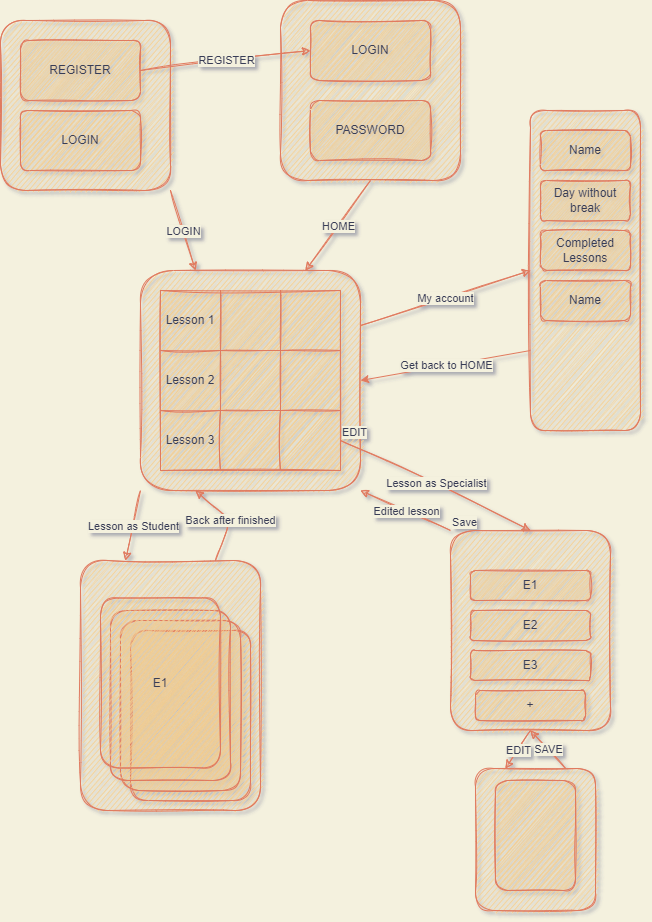

The diagram above was exported from draw.io. Its source (the exported page's mxGraphModel, read from the mxfile embedded in the PNG):
<mxGraphModel dx="1038" dy="489" grid="1" gridSize="10" guides="1" tooltips="1" connect="1" arrows="1" fold="1" page="1" pageScale="1" pageWidth="827" pageHeight="1169" background="#F4F1DE" math="0" shadow="1">
  <root>
    <mxCell id="0" />
    <mxCell id="1" parent="0" />
    <mxCell id="52" value="" style="rounded=1;whiteSpace=wrap;html=1;fillColor=#F2CC8F;strokeColor=#E07A5F;fontColor=#393C56;sketch=1;" parent="1" vertex="1">
      <mxGeometry x="150" y="670" width="180" height="250" as="geometry" />
    </mxCell>
    <mxCell id="48" value="" style="rounded=1;whiteSpace=wrap;html=1;fillColor=#F2CC8F;strokeColor=#E07A5F;fontColor=#393C56;sketch=1;" parent="1" vertex="1">
      <mxGeometry x="520" y="640" width="160" height="200" as="geometry" />
    </mxCell>
    <mxCell id="23" value="" style="whiteSpace=wrap;html=1;aspect=fixed;fillColor=#F2CC8F;strokeColor=#E07A5F;fontColor=#393C56;rounded=1;sketch=1;" parent="1" vertex="1">
      <mxGeometry x="350" y="110" width="180" height="180" as="geometry" />
    </mxCell>
    <mxCell id="3" value="" style="whiteSpace=wrap;html=1;aspect=fixed;fillColor=#F2CC8F;strokeColor=#E07A5F;fontColor=#393C56;rounded=1;sketch=1;" parent="1" vertex="1">
      <mxGeometry x="70" y="130" width="170" height="170" as="geometry" />
    </mxCell>
    <mxCell id="4" value="REGISTER" style="rounded=1;whiteSpace=wrap;html=1;align=center;fillColor=#F2CC8F;strokeColor=#E07A5F;fontColor=#393C56;sketch=1;" parent="1" vertex="1">
      <mxGeometry x="90" y="150" width="120" height="60" as="geometry" />
    </mxCell>
    <mxCell id="5" value="LOGIN" style="rounded=1;whiteSpace=wrap;html=1;fillColor=#F2CC8F;strokeColor=#E07A5F;fontColor=#393C56;sketch=1;" parent="1" vertex="1">
      <mxGeometry x="90" y="220" width="120" height="60" as="geometry" />
    </mxCell>
    <mxCell id="7" value="LOGIN" style="rounded=1;whiteSpace=wrap;html=1;fillColor=#F2CC8F;strokeColor=#E07A5F;fontColor=#393C56;sketch=1;" parent="1" vertex="1">
      <mxGeometry x="380" y="130" width="120" height="60" as="geometry" />
    </mxCell>
    <mxCell id="11" value="" style="whiteSpace=wrap;html=1;aspect=fixed;fillColor=#F2CC8F;strokeColor=#E07A5F;fontColor=#393C56;rounded=1;sketch=1;" parent="1" vertex="1">
      <mxGeometry x="210" y="380" width="220" height="220" as="geometry" />
    </mxCell>
    <mxCell id="14" value="" style="endArrow=classic;html=1;rounded=1;entryX=0.75;entryY=0;entryDx=0;entryDy=0;exitX=0.5;exitY=1;exitDx=0;exitDy=0;labelBackgroundColor=#F4F1DE;strokeColor=#E07A5F;fontColor=#393C56;sketch=1;" parent="1" source="23" target="11" edge="1">
      <mxGeometry relative="1" as="geometry">
        <mxPoint x="382.5" y="300" as="sourcePoint" />
        <mxPoint x="440" y="350" as="targetPoint" />
      </mxGeometry>
    </mxCell>
    <mxCell id="15" value="HOME" style="edgeLabel;resizable=0;html=1;align=center;verticalAlign=middle;labelBackgroundColor=#F4F1DE;fontColor=#393C56;rounded=1;sketch=1;" parent="14" connectable="0" vertex="1">
      <mxGeometry relative="1" as="geometry" />
    </mxCell>
    <mxCell id="16" value="" style="endArrow=classic;html=1;rounded=1;exitX=1;exitY=1;exitDx=0;exitDy=0;entryX=0.25;entryY=0;entryDx=0;entryDy=0;labelBackgroundColor=#F4F1DE;strokeColor=#E07A5F;fontColor=#393C56;sketch=1;" parent="1" source="3" target="11" edge="1">
      <mxGeometry relative="1" as="geometry">
        <mxPoint x="200" y="330" as="sourcePoint" />
        <mxPoint x="300" y="330" as="targetPoint" />
      </mxGeometry>
    </mxCell>
    <mxCell id="17" value="LOGIN" style="edgeLabel;resizable=0;html=1;align=center;verticalAlign=middle;labelBackgroundColor=#F4F1DE;fontColor=#393C56;rounded=1;sketch=1;" parent="16" connectable="0" vertex="1">
      <mxGeometry relative="1" as="geometry" />
    </mxCell>
    <mxCell id="18" value="" style="endArrow=classic;html=1;rounded=1;exitX=1;exitY=0.5;exitDx=0;exitDy=0;entryX=0;entryY=0.5;entryDx=0;entryDy=0;labelBackgroundColor=#F4F1DE;strokeColor=#E07A5F;fontColor=#393C56;sketch=1;" parent="1" source="4" target="7" edge="1">
      <mxGeometry relative="1" as="geometry">
        <mxPoint x="250" y="210" as="sourcePoint" />
        <mxPoint x="350" y="210" as="targetPoint" />
      </mxGeometry>
    </mxCell>
    <mxCell id="19" value="REGISTER" style="edgeLabel;resizable=0;html=1;align=center;verticalAlign=middle;labelBackgroundColor=#F4F1DE;fontColor=#393C56;rounded=1;sketch=1;" parent="18" connectable="0" vertex="1">
      <mxGeometry relative="1" as="geometry" />
    </mxCell>
    <mxCell id="8" value="PASSWORD" style="rounded=1;whiteSpace=wrap;html=1;fillColor=#F2CC8F;strokeColor=#E07A5F;fontColor=#393C56;sketch=1;" parent="1" vertex="1">
      <mxGeometry x="380" y="210" width="120" height="60" as="geometry" />
    </mxCell>
    <mxCell id="24" value="" style="rounded=1;whiteSpace=wrap;html=1;fillColor=#F2CC8F;strokeColor=#E07A5F;fontColor=#393C56;sketch=1;" parent="1" vertex="1">
      <mxGeometry x="600" y="220" width="110" height="320" as="geometry" />
    </mxCell>
    <mxCell id="25" value="" style="endArrow=classic;html=1;rounded=1;exitX=1;exitY=0.25;exitDx=0;exitDy=0;entryX=0;entryY=0.5;entryDx=0;entryDy=0;labelBackgroundColor=#F4F1DE;strokeColor=#E07A5F;fontColor=#393C56;sketch=1;" parent="1" source="11" target="24" edge="1">
      <mxGeometry relative="1" as="geometry">
        <mxPoint x="560" y="400" as="sourcePoint" />
        <mxPoint x="660" y="400" as="targetPoint" />
      </mxGeometry>
    </mxCell>
    <mxCell id="26" value="My account" style="edgeLabel;resizable=0;html=1;align=center;verticalAlign=middle;labelBackgroundColor=#F4F1DE;fontColor=#393C56;rounded=1;sketch=1;" parent="25" connectable="0" vertex="1">
      <mxGeometry relative="1" as="geometry" />
    </mxCell>
    <mxCell id="28" value="Name" style="rounded=1;whiteSpace=wrap;html=1;fillColor=#F2CC8F;strokeColor=#E07A5F;fontColor=#393C56;sketch=1;" parent="1" vertex="1">
      <mxGeometry x="610" y="240" width="90" height="40" as="geometry" />
    </mxCell>
    <mxCell id="31" value="" style="shape=table;html=1;whiteSpace=wrap;startSize=0;container=1;collapsible=0;childLayout=tableLayout;fillColor=#F2CC8F;strokeColor=#E07A5F;fontColor=#393C56;rounded=1;sketch=1;" parent="1" vertex="1">
      <mxGeometry x="230" y="400" width="180" height="180" as="geometry" />
    </mxCell>
    <mxCell id="32" value="" style="shape=tableRow;horizontal=0;startSize=0;swimlaneHead=0;swimlaneBody=0;top=0;left=0;bottom=0;right=0;collapsible=0;dropTarget=0;fillColor=none;points=[[0,0.5],[1,0.5]];portConstraint=eastwest;strokeColor=#E07A5F;fontColor=#393C56;rounded=1;sketch=1;" parent="31" vertex="1">
      <mxGeometry width="180" height="60" as="geometry" />
    </mxCell>
    <mxCell id="33" value="Lesson 1" style="shape=partialRectangle;html=1;whiteSpace=wrap;connectable=0;fillColor=none;top=0;left=0;bottom=0;right=0;overflow=hidden;strokeColor=#E07A5F;fontColor=#393C56;rounded=1;sketch=1;" parent="32" vertex="1">
      <mxGeometry width="60" height="60" as="geometry">
        <mxRectangle width="60" height="60" as="alternateBounds" />
      </mxGeometry>
    </mxCell>
    <mxCell id="34" value="" style="shape=partialRectangle;html=1;whiteSpace=wrap;connectable=0;fillColor=none;top=0;left=0;bottom=0;right=0;overflow=hidden;strokeColor=#E07A5F;fontColor=#393C56;rounded=1;sketch=1;" parent="32" vertex="1">
      <mxGeometry x="60" width="60" height="60" as="geometry">
        <mxRectangle width="60" height="60" as="alternateBounds" />
      </mxGeometry>
    </mxCell>
    <mxCell id="35" value="" style="shape=partialRectangle;html=1;whiteSpace=wrap;connectable=0;fillColor=none;top=0;left=0;bottom=0;right=0;overflow=hidden;strokeColor=#E07A5F;fontColor=#393C56;rounded=1;sketch=1;" parent="32" vertex="1">
      <mxGeometry x="120" width="60" height="60" as="geometry">
        <mxRectangle width="60" height="60" as="alternateBounds" />
      </mxGeometry>
    </mxCell>
    <mxCell id="36" value="" style="shape=tableRow;horizontal=0;startSize=0;swimlaneHead=0;swimlaneBody=0;top=0;left=0;bottom=0;right=0;collapsible=0;dropTarget=0;fillColor=none;points=[[0,0.5],[1,0.5]];portConstraint=eastwest;strokeColor=#E07A5F;fontColor=#393C56;rounded=1;sketch=1;" parent="31" vertex="1">
      <mxGeometry y="60" width="180" height="60" as="geometry" />
    </mxCell>
    <mxCell id="37" value="Lesson 2" style="shape=partialRectangle;html=1;whiteSpace=wrap;connectable=0;fillColor=none;top=0;left=0;bottom=0;right=0;overflow=hidden;strokeColor=#E07A5F;fontColor=#393C56;rounded=1;sketch=1;" parent="36" vertex="1">
      <mxGeometry width="60" height="60" as="geometry">
        <mxRectangle width="60" height="60" as="alternateBounds" />
      </mxGeometry>
    </mxCell>
    <mxCell id="38" value="" style="shape=partialRectangle;html=1;whiteSpace=wrap;connectable=0;fillColor=none;top=0;left=0;bottom=0;right=0;overflow=hidden;strokeColor=#E07A5F;fontColor=#393C56;rounded=1;sketch=1;" parent="36" vertex="1">
      <mxGeometry x="60" width="60" height="60" as="geometry">
        <mxRectangle width="60" height="60" as="alternateBounds" />
      </mxGeometry>
    </mxCell>
    <mxCell id="39" value="" style="shape=partialRectangle;html=1;whiteSpace=wrap;connectable=0;fillColor=none;top=0;left=0;bottom=0;right=0;overflow=hidden;strokeColor=#E07A5F;fontColor=#393C56;rounded=1;sketch=1;" parent="36" vertex="1">
      <mxGeometry x="120" width="60" height="60" as="geometry">
        <mxRectangle width="60" height="60" as="alternateBounds" />
      </mxGeometry>
    </mxCell>
    <mxCell id="40" value="" style="shape=tableRow;horizontal=0;startSize=0;swimlaneHead=0;swimlaneBody=0;top=0;left=0;bottom=0;right=0;collapsible=0;dropTarget=0;fillColor=none;points=[[0,0.5],[1,0.5]];portConstraint=eastwest;strokeColor=#E07A5F;fontColor=#393C56;rounded=1;sketch=1;" parent="31" vertex="1">
      <mxGeometry y="120" width="180" height="60" as="geometry" />
    </mxCell>
    <mxCell id="41" value="Lesson 3" style="shape=partialRectangle;html=1;whiteSpace=wrap;connectable=0;fillColor=none;top=0;left=0;bottom=0;right=0;overflow=hidden;strokeColor=#E07A5F;fontColor=#393C56;rounded=1;sketch=1;" parent="40" vertex="1">
      <mxGeometry width="60" height="60" as="geometry">
        <mxRectangle width="60" height="60" as="alternateBounds" />
      </mxGeometry>
    </mxCell>
    <mxCell id="42" value="" style="shape=partialRectangle;html=1;whiteSpace=wrap;connectable=0;fillColor=none;top=0;left=0;bottom=0;right=0;overflow=hidden;strokeColor=#E07A5F;fontColor=#393C56;rounded=1;sketch=1;" parent="40" vertex="1">
      <mxGeometry x="60" width="60" height="60" as="geometry">
        <mxRectangle width="60" height="60" as="alternateBounds" />
      </mxGeometry>
    </mxCell>
    <mxCell id="43" value="" style="shape=partialRectangle;html=1;whiteSpace=wrap;connectable=0;fillColor=none;top=0;left=0;bottom=0;right=0;overflow=hidden;pointerEvents=1;strokeColor=#E07A5F;fontColor=#393C56;rounded=1;sketch=1;" parent="40" vertex="1">
      <mxGeometry x="120" width="60" height="60" as="geometry">
        <mxRectangle width="60" height="60" as="alternateBounds" />
      </mxGeometry>
    </mxCell>
    <mxCell id="44" value="" style="endArrow=classic;html=1;rounded=1;exitX=0;exitY=1;exitDx=0;exitDy=0;entryX=0.25;entryY=0;entryDx=0;entryDy=0;labelBackgroundColor=#F4F1DE;strokeColor=#E07A5F;fontColor=#393C56;sketch=1;" parent="1" source="11" target="52" edge="1">
      <mxGeometry relative="1" as="geometry">
        <mxPoint x="450" y="560" as="sourcePoint" />
        <mxPoint x="120" y="670" as="targetPoint" />
        <Array as="points" />
      </mxGeometry>
    </mxCell>
    <mxCell id="45" value="Lesson as Student" style="edgeLabel;resizable=0;html=1;align=center;verticalAlign=middle;labelBackgroundColor=#F4F1DE;fontColor=#393C56;rounded=1;sketch=1;" parent="44" connectable="0" vertex="1">
      <mxGeometry relative="1" as="geometry" />
    </mxCell>
    <mxCell id="49" value="E1" style="rounded=1;whiteSpace=wrap;html=1;fillColor=#F2CC8F;strokeColor=#E07A5F;fontColor=#393C56;sketch=1;" parent="1" vertex="1">
      <mxGeometry x="540" y="680" width="120" height="30" as="geometry" />
    </mxCell>
    <mxCell id="50" value="E2" style="rounded=1;whiteSpace=wrap;html=1;fillColor=#F2CC8F;strokeColor=#E07A5F;fontColor=#393C56;sketch=1;" parent="1" vertex="1">
      <mxGeometry x="540" y="720" width="120" height="30" as="geometry" />
    </mxCell>
    <mxCell id="51" value="E3" style="rounded=1;whiteSpace=wrap;html=1;fillColor=#F2CC8F;strokeColor=#E07A5F;fontColor=#393C56;sketch=1;" parent="1" vertex="1">
      <mxGeometry x="540" y="760" width="120" height="30" as="geometry" />
    </mxCell>
    <mxCell id="53" value="" style="rounded=1;whiteSpace=wrap;html=1;fillColor=#F2CC8F;strokeColor=#E07A5F;fontColor=#393C56;sketch=1;" parent="1" vertex="1">
      <mxGeometry x="200" y="740" width="120" height="170" as="geometry" />
    </mxCell>
    <mxCell id="55" value="" style="rounded=1;whiteSpace=wrap;html=1;fillColor=#F2CC8F;strokeColor=#E07A5F;fontColor=#393C56;sketch=1;" parent="1" vertex="1">
      <mxGeometry x="190" y="730" width="120" height="170" as="geometry" />
    </mxCell>
    <mxCell id="56" value="" style="rounded=1;whiteSpace=wrap;html=1;fillColor=#F2CC8F;strokeColor=#E07A5F;fontColor=#393C56;sketch=1;" parent="1" vertex="1">
      <mxGeometry x="180" y="720" width="120" height="170" as="geometry" />
    </mxCell>
    <mxCell id="57" value="E1" style="rounded=1;whiteSpace=wrap;html=1;fillColor=#F2CC8F;strokeColor=#E07A5F;fontColor=#393C56;sketch=1;" parent="1" vertex="1">
      <mxGeometry x="170" y="707.5" width="120" height="170" as="geometry" />
    </mxCell>
    <mxCell id="58" value="+" style="rounded=1;whiteSpace=wrap;html=1;fillColor=#F2CC8F;strokeColor=#E07A5F;fontColor=#393C56;sketch=1;" parent="1" vertex="1">
      <mxGeometry x="545" y="800" width="110" height="30" as="geometry" />
    </mxCell>
    <mxCell id="59" value="" style="rounded=1;whiteSpace=wrap;html=1;fillColor=#F2CC8F;strokeColor=#E07A5F;fontColor=#393C56;sketch=1;" parent="1" vertex="1">
      <mxGeometry x="545" y="878" width="120" height="142" as="geometry" />
    </mxCell>
    <mxCell id="60" value="" style="rounded=1;whiteSpace=wrap;html=1;fillColor=#F2CC8F;strokeColor=#E07A5F;fontColor=#393C56;sketch=1;" parent="1" vertex="1">
      <mxGeometry x="565" y="890" width="80" height="110" as="geometry" />
    </mxCell>
    <mxCell id="61" value="" style="endArrow=classic;html=1;rounded=1;exitX=0.5;exitY=1;exitDx=0;exitDy=0;entryX=0.25;entryY=0;entryDx=0;entryDy=0;labelBackgroundColor=#F4F1DE;strokeColor=#E07A5F;fontColor=#393C56;sketch=1;" parent="1" source="48" target="59" edge="1">
      <mxGeometry relative="1" as="geometry">
        <mxPoint x="270" y="1000" as="sourcePoint" />
        <mxPoint x="370" y="1000" as="targetPoint" />
      </mxGeometry>
    </mxCell>
    <mxCell id="62" value="EDIT" style="edgeLabel;resizable=0;html=1;align=center;verticalAlign=middle;labelBackgroundColor=#F4F1DE;fontColor=#393C56;rounded=1;sketch=1;" parent="61" connectable="0" vertex="1">
      <mxGeometry relative="1" as="geometry" />
    </mxCell>
    <mxCell id="63" value="" style="endArrow=classic;html=1;rounded=1;exitX=0.75;exitY=0;exitDx=0;exitDy=0;entryX=0.5;entryY=1;entryDx=0;entryDy=0;labelBackgroundColor=#F4F1DE;strokeColor=#E07A5F;fontColor=#393C56;sketch=1;" parent="1" source="59" target="48" edge="1">
      <mxGeometry relative="1" as="geometry">
        <mxPoint x="730" y="878" as="sourcePoint" />
        <mxPoint x="790" y="877.5" as="targetPoint" />
      </mxGeometry>
    </mxCell>
    <mxCell id="64" value="SAVE" style="edgeLabel;resizable=0;html=1;align=center;verticalAlign=middle;labelBackgroundColor=#F4F1DE;fontColor=#393C56;rounded=1;sketch=1;" parent="63" connectable="0" vertex="1">
      <mxGeometry relative="1" as="geometry" />
    </mxCell>
    <mxCell id="71" value="" style="endArrow=classic;html=1;rounded=1;exitX=1;exitY=0.5;exitDx=0;exitDy=0;entryX=0.5;entryY=0;entryDx=0;entryDy=0;labelBackgroundColor=#F4F1DE;strokeColor=#E07A5F;fontColor=#393C56;sketch=1;" parent="1" source="40" target="48" edge="1">
      <mxGeometry relative="1" as="geometry">
        <mxPoint x="520" y="550" as="sourcePoint" />
        <mxPoint x="680" y="550" as="targetPoint" />
        <Array as="points">
          <mxPoint x="500" y="590" />
        </Array>
      </mxGeometry>
    </mxCell>
    <mxCell id="72" value="Lesson as Specialist" style="edgeLabel;resizable=0;html=1;align=center;verticalAlign=middle;labelBackgroundColor=#F4F1DE;fontColor=#393C56;rounded=1;sketch=1;" parent="71" connectable="0" vertex="1">
      <mxGeometry relative="1" as="geometry" />
    </mxCell>
    <mxCell id="73" value="EDIT" style="edgeLabel;resizable=0;html=1;align=left;verticalAlign=bottom;labelBackgroundColor=#F4F1DE;fontColor=#393C56;rounded=1;sketch=1;" parent="71" connectable="0" vertex="1">
      <mxGeometry x="-1" relative="1" as="geometry" />
    </mxCell>
    <mxCell id="76" value="" style="endArrow=classic;html=1;rounded=1;exitX=0;exitY=0;exitDx=0;exitDy=0;entryX=1;entryY=1;entryDx=0;entryDy=0;labelBackgroundColor=#F4F1DE;strokeColor=#E07A5F;fontColor=#393C56;sketch=1;" parent="1" source="48" target="11" edge="1">
      <mxGeometry relative="1" as="geometry">
        <mxPoint x="420" y="690" as="sourcePoint" />
        <mxPoint x="580" y="690" as="targetPoint" />
      </mxGeometry>
    </mxCell>
    <mxCell id="77" value="Edited lesson" style="edgeLabel;resizable=0;html=1;align=center;verticalAlign=middle;labelBackgroundColor=#F4F1DE;fontColor=#393C56;rounded=1;sketch=1;" parent="76" connectable="0" vertex="1">
      <mxGeometry relative="1" as="geometry" />
    </mxCell>
    <mxCell id="78" value="Save" style="edgeLabel;resizable=0;html=1;align=left;verticalAlign=bottom;labelBackgroundColor=#F4F1DE;fontColor=#393C56;rounded=1;sketch=1;" parent="76" connectable="0" vertex="1">
      <mxGeometry x="-1" relative="1" as="geometry" />
    </mxCell>
    <mxCell id="79" value="" style="endArrow=classic;html=1;rounded=1;entryX=0.25;entryY=1;entryDx=0;entryDy=0;exitX=0.75;exitY=0;exitDx=0;exitDy=0;labelBackgroundColor=#F4F1DE;strokeColor=#E07A5F;fontColor=#393C56;sketch=1;" parent="1" source="52" target="11" edge="1">
      <mxGeometry relative="1" as="geometry">
        <mxPoint x="290" y="660" as="sourcePoint" />
        <mxPoint x="390" y="660" as="targetPoint" />
        <Array as="points">
          <mxPoint x="300" y="630" />
        </Array>
      </mxGeometry>
    </mxCell>
    <mxCell id="80" value="Back after finished" style="edgeLabel;resizable=0;html=1;align=center;verticalAlign=middle;labelBackgroundColor=#F4F1DE;fontColor=#393C56;rounded=1;sketch=1;" parent="79" connectable="0" vertex="1">
      <mxGeometry relative="1" as="geometry" />
    </mxCell>
    <mxCell id="81" value="Day without break" style="rounded=1;whiteSpace=wrap;html=1;fillColor=#F2CC8F;strokeColor=#E07A5F;fontColor=#393C56;sketch=1;" parent="1" vertex="1">
      <mxGeometry x="610" y="290" width="90" height="40" as="geometry" />
    </mxCell>
    <mxCell id="82" value="Completed Lessons" style="rounded=1;whiteSpace=wrap;html=1;fillColor=#F2CC8F;strokeColor=#E07A5F;fontColor=#393C56;sketch=1;" parent="1" vertex="1">
      <mxGeometry x="610" y="340" width="90" height="40" as="geometry" />
    </mxCell>
    <mxCell id="83" value="Name" style="rounded=1;whiteSpace=wrap;html=1;fillColor=#F2CC8F;strokeColor=#E07A5F;fontColor=#393C56;sketch=1;" parent="1" vertex="1">
      <mxGeometry x="610" y="390" width="90" height="40" as="geometry" />
    </mxCell>
    <mxCell id="84" value="" style="endArrow=classic;html=1;rounded=0;exitX=0;exitY=0.75;exitDx=0;exitDy=0;entryX=1;entryY=0.5;entryDx=0;entryDy=0;fillColor=#F2CC8F;strokeColor=#E07A5F;labelBackgroundColor=#F4F1DE;fontColor=#393C56;" parent="1" source="24" target="11" edge="1">
      <mxGeometry relative="1" as="geometry">
        <mxPoint x="480" y="470" as="sourcePoint" />
        <mxPoint x="580" y="470" as="targetPoint" />
      </mxGeometry>
    </mxCell>
    <mxCell id="85" value="Get back to HOME" style="edgeLabel;resizable=0;html=1;align=center;verticalAlign=middle;labelBackgroundColor=#F4F1DE;fontColor=#393C56;" parent="84" connectable="0" vertex="1">
      <mxGeometry relative="1" as="geometry" />
    </mxCell>
  </root>
</mxGraphModel>